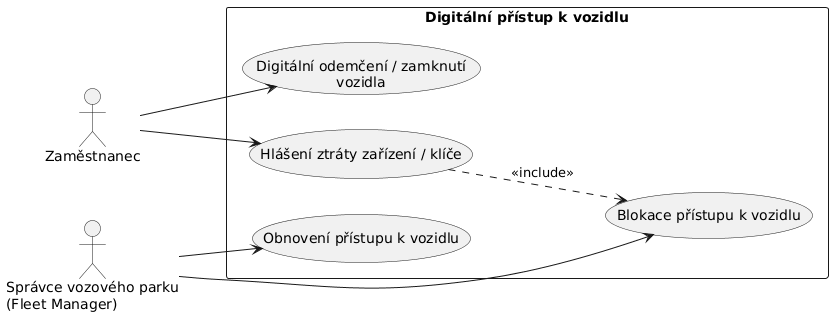

The diagram above was rendered by PlantUML. Its source (embedded in the PNG):
@startuml
left to right direction
skinparam packageStyle rectangle

actor "Zaměstnanec" as Emp
actor "Správce vozového parku\n(Fleet Manager)" as Admin

rectangle "Digitální přístup k vozidlu" {
    usecase "Digitální odemčení / zamknutí\nvozidla" as UC_Unlock
    usecase "Hlášení ztráty zařízení / klíče" as UC_ReportLoss
    usecase "Blokace přístupu k vozidlu" as UC_BlockAccess
    usecase "Obnovení přístupu k vozidlu" as UC_Restore
}

' Propojení rolí
Emp --> UC_Unlock
Emp --> UC_ReportLoss
Admin --> UC_BlockAccess
Admin --> UC_Restore

' Závislosti
UC_ReportLoss ..> UC_BlockAccess : <<include>>
@enduml